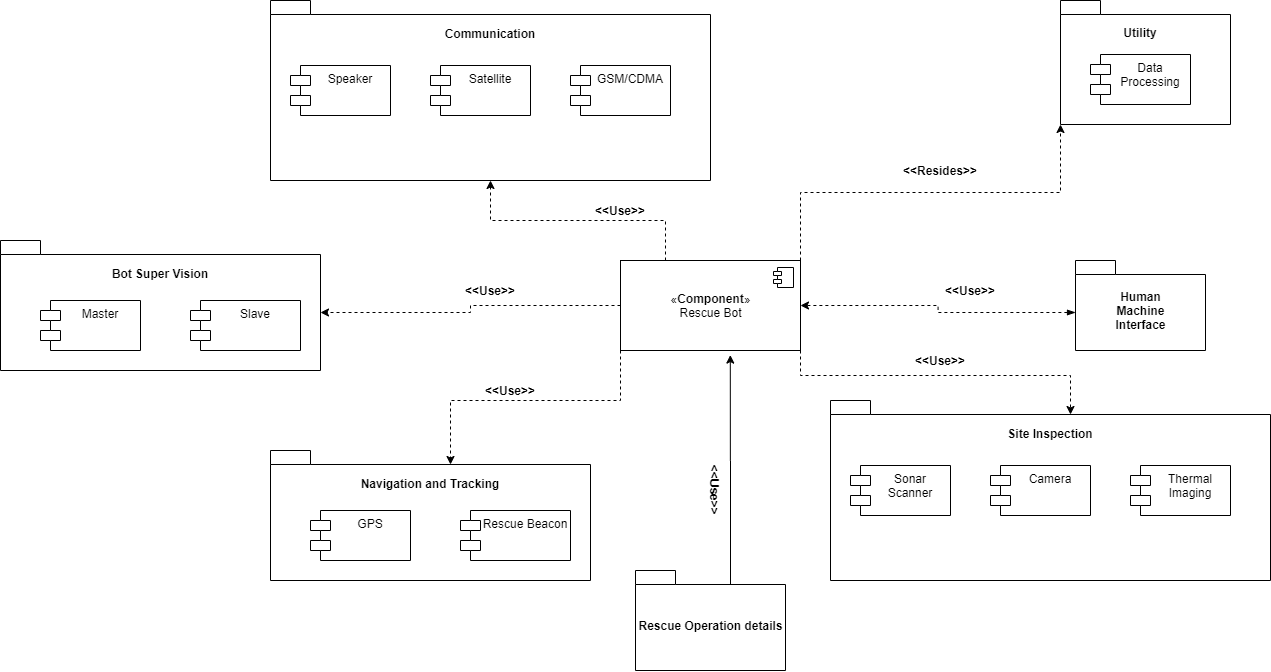

The diagram above was exported from draw.io. Its source (the exported page's mxGraphModel, read from the mxfile embedded in the PNG):
<mxGraphModel dx="2563" dy="924" grid="1" gridSize="10" guides="1" tooltips="1" connect="1" arrows="1" fold="1" page="1" pageScale="1" pageWidth="1169" pageHeight="827" math="0" shadow="0">
  <root>
    <mxCell id="0" />
    <mxCell id="1" parent="0" />
    <mxCell id="Y7uP8JL5UR7yxKGaoJQl-37" style="edgeStyle=orthogonalEdgeStyle;rounded=0;orthogonalLoop=1;jettySize=auto;html=1;exitX=0;exitY=0;exitDx=0;exitDy=52;exitPerimeter=0;entryX=1;entryY=0.5;entryDx=0;entryDy=0;dashed=1;endArrow=classic;endFill=1;startArrow=blockThin;startFill=1;" edge="1" parent="1" source="Y7uP8JL5UR7yxKGaoJQl-4" target="Y7uP8JL5UR7yxKGaoJQl-2">
      <mxGeometry relative="1" as="geometry" />
    </mxCell>
    <mxCell id="Y7uP8JL5UR7yxKGaoJQl-35" style="edgeStyle=orthogonalEdgeStyle;rounded=0;orthogonalLoop=1;jettySize=auto;html=1;exitX=1;exitY=0;exitDx=0;exitDy=0;entryX=0;entryY=0;entryDx=0;entryDy=124;entryPerimeter=0;dashed=1;" edge="1" parent="1" source="Y7uP8JL5UR7yxKGaoJQl-2" target="Y7uP8JL5UR7yxKGaoJQl-22">
      <mxGeometry relative="1" as="geometry" />
    </mxCell>
    <mxCell id="Y7uP8JL5UR7yxKGaoJQl-38" style="edgeStyle=orthogonalEdgeStyle;rounded=0;orthogonalLoop=1;jettySize=auto;html=1;exitX=0.25;exitY=0;exitDx=0;exitDy=0;dashed=1;" edge="1" parent="1" source="Y7uP8JL5UR7yxKGaoJQl-2" target="Y7uP8JL5UR7yxKGaoJQl-6">
      <mxGeometry relative="1" as="geometry" />
    </mxCell>
    <mxCell id="Y7uP8JL5UR7yxKGaoJQl-39" style="edgeStyle=orthogonalEdgeStyle;rounded=0;orthogonalLoop=1;jettySize=auto;html=1;exitX=0;exitY=0.5;exitDx=0;exitDy=0;entryX=0;entryY=0;entryDx=320;entryDy=72;entryPerimeter=0;dashed=1;" edge="1" parent="1" source="Y7uP8JL5UR7yxKGaoJQl-2" target="Y7uP8JL5UR7yxKGaoJQl-27">
      <mxGeometry relative="1" as="geometry" />
    </mxCell>
    <mxCell id="Y7uP8JL5UR7yxKGaoJQl-40" style="edgeStyle=orthogonalEdgeStyle;rounded=0;orthogonalLoop=1;jettySize=auto;html=1;exitX=0;exitY=1;exitDx=0;exitDy=0;entryX=0;entryY=0;entryDx=180;entryDy=14;entryPerimeter=0;dashed=1;" edge="1" parent="1" source="Y7uP8JL5UR7yxKGaoJQl-2" target="Y7uP8JL5UR7yxKGaoJQl-11">
      <mxGeometry relative="1" as="geometry" />
    </mxCell>
    <mxCell id="Y7uP8JL5UR7yxKGaoJQl-42" style="edgeStyle=orthogonalEdgeStyle;rounded=0;orthogonalLoop=1;jettySize=auto;html=1;exitX=1;exitY=1;exitDx=0;exitDy=0;entryX=0;entryY=0;entryDx=240;entryDy=14;entryPerimeter=0;dashed=1;" edge="1" parent="1" source="Y7uP8JL5UR7yxKGaoJQl-2" target="Y7uP8JL5UR7yxKGaoJQl-17">
      <mxGeometry relative="1" as="geometry" />
    </mxCell>
    <mxCell id="Y7uP8JL5UR7yxKGaoJQl-2" value="«&lt;b&gt;Component&lt;/b&gt;»&lt;br&gt;Rescue Bot&lt;br&gt;" style="html=1;dropTarget=0;fillColor=none;" vertex="1" parent="1">
      <mxGeometry x="470" y="400" width="180" height="90" as="geometry" />
    </mxCell>
    <mxCell id="Y7uP8JL5UR7yxKGaoJQl-3" value="" style="shape=component;jettyWidth=8;jettyHeight=4;" vertex="1" parent="Y7uP8JL5UR7yxKGaoJQl-2">
      <mxGeometry x="1" width="20" height="20" relative="1" as="geometry">
        <mxPoint x="-27" y="7" as="offset" />
      </mxGeometry>
    </mxCell>
    <mxCell id="Y7uP8JL5UR7yxKGaoJQl-4" value="Human&lt;br&gt;&amp;nbsp;Machine &lt;br&gt;Interface" style="shape=folder;fontStyle=1;spacingTop=10;tabWidth=40;tabHeight=14;tabPosition=left;html=1;fillColor=none;" vertex="1" parent="1">
      <mxGeometry x="925" y="400" width="130" height="90" as="geometry" />
    </mxCell>
    <mxCell id="Y7uP8JL5UR7yxKGaoJQl-6" value="" style="shape=folder;fontStyle=1;spacingTop=10;tabWidth=40;tabHeight=14;tabPosition=left;html=1;fillColor=none;" vertex="1" parent="1">
      <mxGeometry x="120" y="140" width="440" height="180" as="geometry" />
    </mxCell>
    <mxCell id="Y7uP8JL5UR7yxKGaoJQl-7" value="Speaker" style="shape=module;align=left;spacingLeft=20;align=center;verticalAlign=top;fillColor=none;" vertex="1" parent="1">
      <mxGeometry x="140" y="205" width="100" height="50" as="geometry" />
    </mxCell>
    <mxCell id="Y7uP8JL5UR7yxKGaoJQl-8" value="Satellite" style="shape=module;align=left;spacingLeft=20;align=center;verticalAlign=top;fillColor=none;" vertex="1" parent="1">
      <mxGeometry x="280" y="205" width="100" height="50" as="geometry" />
    </mxCell>
    <mxCell id="Y7uP8JL5UR7yxKGaoJQl-9" value="GSM/CDMA" style="shape=module;align=left;spacingLeft=20;align=center;verticalAlign=top;fillColor=none;" vertex="1" parent="1">
      <mxGeometry x="420" y="205" width="100" height="50" as="geometry" />
    </mxCell>
    <mxCell id="Y7uP8JL5UR7yxKGaoJQl-10" value="Communication" style="text;align=center;fontStyle=1;verticalAlign=middle;spacingLeft=3;spacingRight=3;strokeColor=none;rotatable=0;points=[[0,0.5],[1,0.5]];portConstraint=eastwest;fillColor=none;" vertex="1" parent="1">
      <mxGeometry x="300" y="160" width="80" height="26" as="geometry" />
    </mxCell>
    <mxCell id="Y7uP8JL5UR7yxKGaoJQl-11" value="" style="shape=folder;fontStyle=1;spacingTop=10;tabWidth=40;tabHeight=14;tabPosition=left;html=1;fillColor=none;" vertex="1" parent="1">
      <mxGeometry x="120" y="590" width="320" height="130" as="geometry" />
    </mxCell>
    <mxCell id="Y7uP8JL5UR7yxKGaoJQl-12" value="GPS" style="shape=module;align=left;spacingLeft=20;align=center;verticalAlign=top;fillColor=none;" vertex="1" parent="1">
      <mxGeometry x="160" y="650" width="100" height="50" as="geometry" />
    </mxCell>
    <mxCell id="Y7uP8JL5UR7yxKGaoJQl-13" value="Rescue Beacon" style="shape=module;align=left;spacingLeft=20;align=center;verticalAlign=top;fillColor=none;" vertex="1" parent="1">
      <mxGeometry x="310" y="650" width="110" height="50" as="geometry" />
    </mxCell>
    <mxCell id="Y7uP8JL5UR7yxKGaoJQl-14" value="Navigation and Tracking" style="text;align=center;fontStyle=1;verticalAlign=middle;spacingLeft=3;spacingRight=3;strokeColor=none;rotatable=0;points=[[0,0.5],[1,0.5]];portConstraint=eastwest;fillColor=none;" vertex="1" parent="1">
      <mxGeometry x="240" y="610" width="80" height="26" as="geometry" />
    </mxCell>
    <mxCell id="Y7uP8JL5UR7yxKGaoJQl-17" value="" style="shape=folder;fontStyle=1;spacingTop=10;tabWidth=40;tabHeight=14;tabPosition=left;html=1;fillColor=none;" vertex="1" parent="1">
      <mxGeometry x="680" y="540" width="440" height="180" as="geometry" />
    </mxCell>
    <mxCell id="Y7uP8JL5UR7yxKGaoJQl-18" value="Sonar&#10;Scanner" style="shape=module;align=left;spacingLeft=20;align=center;verticalAlign=top;fillColor=none;" vertex="1" parent="1">
      <mxGeometry x="700" y="605" width="100" height="50" as="geometry" />
    </mxCell>
    <mxCell id="Y7uP8JL5UR7yxKGaoJQl-19" value="Camera" style="shape=module;align=left;spacingLeft=20;align=center;verticalAlign=top;fillColor=none;" vertex="1" parent="1">
      <mxGeometry x="840" y="605" width="100" height="50" as="geometry" />
    </mxCell>
    <mxCell id="Y7uP8JL5UR7yxKGaoJQl-20" value="Thermal &#10;Imaging" style="shape=module;align=left;spacingLeft=20;align=center;verticalAlign=top;fillColor=none;" vertex="1" parent="1">
      <mxGeometry x="980" y="605" width="100" height="50" as="geometry" />
    </mxCell>
    <mxCell id="Y7uP8JL5UR7yxKGaoJQl-21" value="Site Inspection" style="text;align=center;fontStyle=1;verticalAlign=middle;spacingLeft=3;spacingRight=3;strokeColor=none;rotatable=0;points=[[0,0.5],[1,0.5]];portConstraint=eastwest;fillColor=none;" vertex="1" parent="1">
      <mxGeometry x="860" y="560" width="80" height="26" as="geometry" />
    </mxCell>
    <mxCell id="Y7uP8JL5UR7yxKGaoJQl-22" value="" style="shape=folder;fontStyle=1;spacingTop=10;tabWidth=40;tabHeight=14;tabPosition=left;html=1;fillColor=none;" vertex="1" parent="1">
      <mxGeometry x="910" y="140" width="170" height="124" as="geometry" />
    </mxCell>
    <mxCell id="Y7uP8JL5UR7yxKGaoJQl-23" value="Data&#10;Processing" style="shape=module;align=left;spacingLeft=20;align=center;verticalAlign=top;fillColor=none;" vertex="1" parent="1">
      <mxGeometry x="940" y="194" width="100" height="50" as="geometry" />
    </mxCell>
    <mxCell id="Y7uP8JL5UR7yxKGaoJQl-24" value="Utility" style="text;align=center;fontStyle=1;verticalAlign=middle;spacingLeft=3;spacingRight=3;strokeColor=none;rotatable=0;points=[[0,0.5],[1,0.5]];portConstraint=eastwest;fillColor=none;" vertex="1" parent="1">
      <mxGeometry x="950" y="159" width="80" height="26" as="geometry" />
    </mxCell>
    <mxCell id="Y7uP8JL5UR7yxKGaoJQl-32" style="edgeStyle=orthogonalEdgeStyle;rounded=0;orthogonalLoop=1;jettySize=auto;html=1;exitX=0;exitY=0;exitDx=95;exitDy=14;exitPerimeter=0;entryX=0.61;entryY=1.051;entryDx=0;entryDy=0;entryPerimeter=0;" edge="1" parent="1" source="Y7uP8JL5UR7yxKGaoJQl-25" target="Y7uP8JL5UR7yxKGaoJQl-2">
      <mxGeometry relative="1" as="geometry" />
    </mxCell>
    <mxCell id="Y7uP8JL5UR7yxKGaoJQl-25" value="Rescue Operation details" style="shape=folder;fontStyle=1;spacingTop=10;tabWidth=40;tabHeight=14;tabPosition=left;html=1;fillColor=none;" vertex="1" parent="1">
      <mxGeometry x="485" y="710" width="150" height="100" as="geometry" />
    </mxCell>
    <mxCell id="Y7uP8JL5UR7yxKGaoJQl-27" value="" style="shape=folder;fontStyle=1;spacingTop=10;tabWidth=40;tabHeight=14;tabPosition=left;html=1;fillColor=none;" vertex="1" parent="1">
      <mxGeometry x="-150" y="380" width="320" height="130" as="geometry" />
    </mxCell>
    <mxCell id="Y7uP8JL5UR7yxKGaoJQl-28" value="Master" style="shape=module;align=left;spacingLeft=20;align=center;verticalAlign=top;fillColor=none;" vertex="1" parent="1">
      <mxGeometry x="-110" y="440" width="100" height="50" as="geometry" />
    </mxCell>
    <mxCell id="Y7uP8JL5UR7yxKGaoJQl-29" value="Slave" style="shape=module;align=left;spacingLeft=20;align=center;verticalAlign=top;fillColor=none;" vertex="1" parent="1">
      <mxGeometry x="40" y="440" width="110" height="50" as="geometry" />
    </mxCell>
    <mxCell id="Y7uP8JL5UR7yxKGaoJQl-30" value="Bot Super Vision" style="text;align=center;fontStyle=1;verticalAlign=middle;spacingLeft=3;spacingRight=3;strokeColor=none;rotatable=0;points=[[0,0.5],[1,0.5]];portConstraint=eastwest;fillColor=none;" vertex="1" parent="1">
      <mxGeometry x="-30" y="400" width="80" height="26" as="geometry" />
    </mxCell>
    <mxCell id="Y7uP8JL5UR7yxKGaoJQl-34" value="&lt;b&gt;&amp;lt;&amp;lt;Use&amp;gt;&amp;gt;&lt;/b&gt;" style="text;html=1;strokeColor=none;fillColor=none;align=center;verticalAlign=middle;whiteSpace=wrap;rounded=0;rotation=90;" vertex="1" parent="1">
      <mxGeometry x="545" y="620" width="40" height="20" as="geometry" />
    </mxCell>
    <mxCell id="Y7uP8JL5UR7yxKGaoJQl-36" value="&lt;b&gt;&amp;lt;&amp;lt;Resides&amp;gt;&amp;gt;&lt;/b&gt;" style="text;html=1;strokeColor=none;fillColor=none;align=center;verticalAlign=middle;whiteSpace=wrap;rounded=0;" vertex="1" parent="1">
      <mxGeometry x="770" y="300" width="40" height="20" as="geometry" />
    </mxCell>
    <mxCell id="Y7uP8JL5UR7yxKGaoJQl-43" value="&lt;b&gt;&amp;lt;&amp;lt;Use&amp;gt;&amp;gt;&lt;/b&gt;" style="text;html=1;strokeColor=none;fillColor=none;align=center;verticalAlign=middle;whiteSpace=wrap;rounded=0;rotation=0;" vertex="1" parent="1">
      <mxGeometry x="800" y="420" width="40" height="20" as="geometry" />
    </mxCell>
    <mxCell id="Y7uP8JL5UR7yxKGaoJQl-44" value="&lt;b&gt;&amp;lt;&amp;lt;Use&amp;gt;&amp;gt;&lt;/b&gt;" style="text;html=1;strokeColor=none;fillColor=none;align=center;verticalAlign=middle;whiteSpace=wrap;rounded=0;rotation=0;" vertex="1" parent="1">
      <mxGeometry x="770" y="490" width="40" height="20" as="geometry" />
    </mxCell>
    <mxCell id="Y7uP8JL5UR7yxKGaoJQl-45" value="&lt;b&gt;&amp;lt;&amp;lt;Use&amp;gt;&amp;gt;&lt;/b&gt;" style="text;html=1;strokeColor=none;fillColor=none;align=center;verticalAlign=middle;whiteSpace=wrap;rounded=0;rotation=0;" vertex="1" parent="1">
      <mxGeometry x="450" y="340" width="40" height="20" as="geometry" />
    </mxCell>
    <mxCell id="Y7uP8JL5UR7yxKGaoJQl-46" value="&lt;b&gt;&amp;lt;&amp;lt;Use&amp;gt;&amp;gt;&lt;/b&gt;" style="text;html=1;strokeColor=none;fillColor=none;align=center;verticalAlign=middle;whiteSpace=wrap;rounded=0;rotation=0;" vertex="1" parent="1">
      <mxGeometry x="320" y="420" width="40" height="20" as="geometry" />
    </mxCell>
    <mxCell id="Y7uP8JL5UR7yxKGaoJQl-47" value="&lt;b&gt;&amp;lt;&amp;lt;Use&amp;gt;&amp;gt;&lt;/b&gt;" style="text;html=1;strokeColor=none;fillColor=none;align=center;verticalAlign=middle;whiteSpace=wrap;rounded=0;rotation=0;" vertex="1" parent="1">
      <mxGeometry x="340" y="520" width="40" height="20" as="geometry" />
    </mxCell>
  </root>
</mxGraphModel>